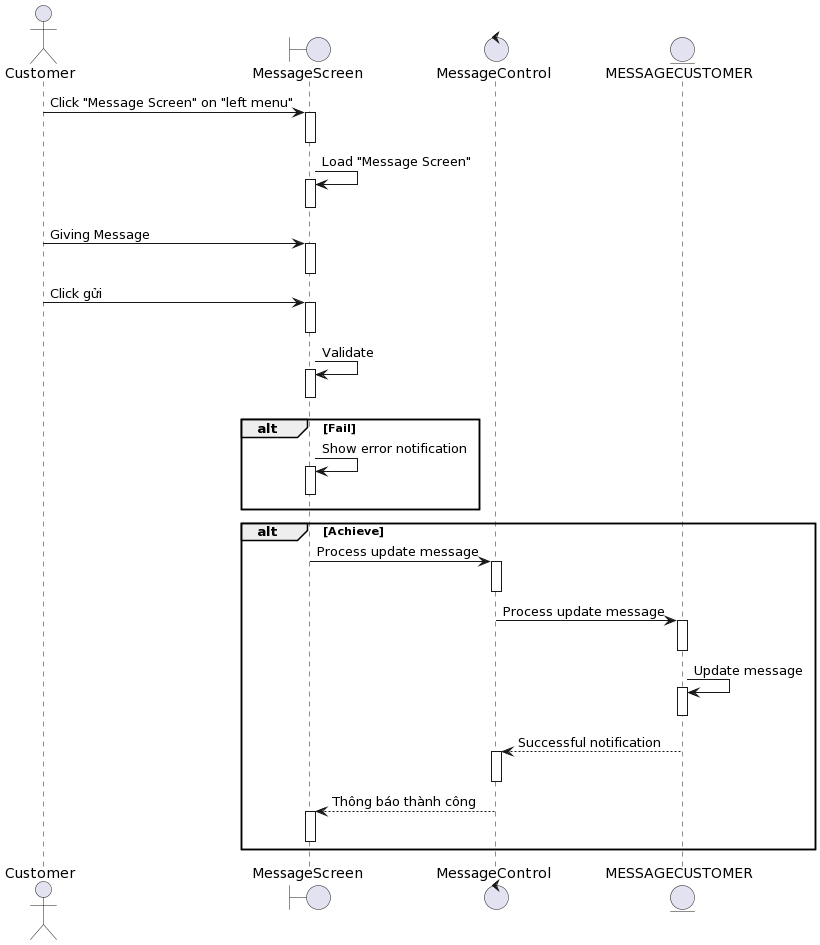

The diagram above was rendered by PlantUML. Its source (embedded in the PNG):
@startuml
actor Customer
boundary MessageScreen
control MessageControl 
entity MESSAGECUSTOMER

Customer-> MessageScreen++: Click "Message Screen" on "left menu"
deactivate MessageScreen

MessageScreen-> MessageScreen++: Load "Message Screen"
deactivate MessageScreen

Customer-> MessageScreen++: Giving Message
deactivate MessageScreen
Customer-> MessageScreen++: Click gửi
deactivate MessageScreen

MessageScreen-> MessageScreen++: Validate
deactivate MessageScreen


alt Fail
    MessageScreen-> MessageScreen++: Show error notification
deactivate MessageScreen
end

alt Achieve

    MessageScreen-> MessageControl ++: Process update message

deactivate MessageControl 
    MessageControl -> MESSAGECUSTOMER++:Process update message
deactivate MESSAGECUSTOMER
    MESSAGECUSTOMER-> MESSAGECUSTOMER++: Update message
deactivate MESSAGECUSTOMER
     MESSAGECUSTOMER--> MessageControl ++: Successful notification
deactivate MessageControl 
    MessageControl --> MessageScreen++: Thông báo thành công
deactivate MessageScreen
end
@enduml